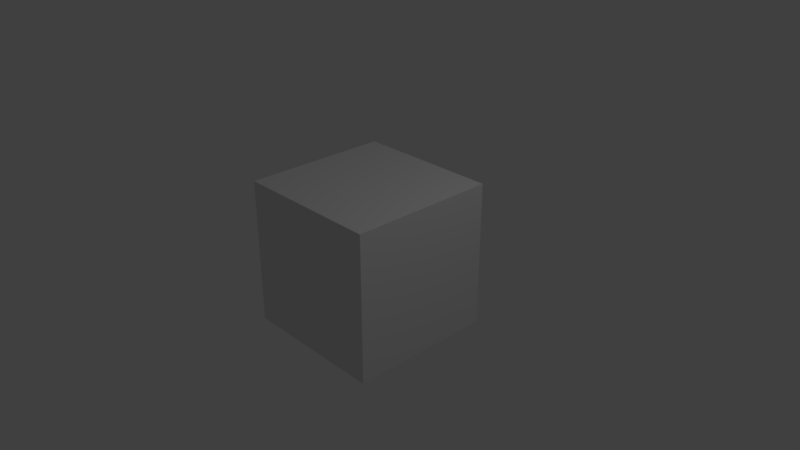 # Source: ShapeKey1.blend  (saved by Blender 2.79.0; exported with 4.5.12 LTS)
import bpy
from mathutils import Matrix  # noqa: F401  (used for matrix-valued properties, if any)

bpy.ops.wm.read_factory_settings(use_empty=True)
scene = bpy.context.scene
scene.name = 'Scene'

# ---- collections
col_collection_1 = bpy.data.collections.new('Collection 1'); scene.collection.children.link(col_collection_1)

# ---- materials (node trees are filled in below, after node groups)
mat_material = bpy.data.materials.new('Material')
mat_material.alpha_threshold = 0.0
mat_material.roughness = 0.5
mat_material.line_color = (0.0, 0.0, 0.0, 1.0)

# ---- material node trees

# ---- world
world_world = bpy.data.worlds.new('World'); scene.world = world_world
world_world.color = (0.05088, 0.05088, 0.05088)
world_world.use_sun_shadow = False
world_world.sun_shadow_jitter_overblur = 0.0
world_world.cycles.sampling_method = 'MANUAL'

# ---- cameras
cam_camera = bpy.data.cameras.new('Camera')
cam_camera.clip_end = 100.0
cam_camera.lens = 35.0
cam_camera.sensor_width = 32.0
cam_camera.sensor_height = 18.0
cam_camera.ortho_scale = 7.314
cam_camera.dof.focus_distance = 0.0

# ---- lights
light_lamp = bpy.data.lights.new('Lamp', 'POINT')
light_lamp.transmission_factor = 0.0
light_lamp.cutoff_distance = 30.0
light_lamp.energy = 100.0
light_lamp.shadow_buffer_clip_start = 1.001
light_lamp.shadow_soft_size = 0.1
light_lamp.shadow_maximum_resolution = 0.006
light_lamp.use_absolute_resolution = True

# ---- meshes
me_cube = bpy.data.meshes.new('Cube')
me_cube.from_pydata([(1.0, 1.0, -1.0), (1.0, -1.0, -1.0), (-1.0, -1.0, -1.0), (-1.0, 1.0, -1.0), (1.0, 1.0, 1.0), (1.0, -1.0, 1.0), (-1.0, -1.0, 1.0), (-1.0, 1.0, 1.0)], [], [(0, 1, 2, 3), (4, 7, 6, 5), (0, 4, 5, 1), (1, 5, 6, 2), (2, 6, 7, 3), (4, 0, 3, 7)])
me_cube.materials.append(mat_material)
me_cube.use_remesh_preserve_volume = False
me_cube.use_remesh_preserve_attributes = False
me_cube.use_mirror_vertex_groups = False
me_cube.update()

# ---- objects
ob_cube = bpy.data.objects.new('Cube', me_cube)
ob_lamp = bpy.data.objects.new('Lamp', light_lamp)
ob_camera = bpy.data.objects.new('Camera', cam_camera)

# ---- transforms, parenting, visibility, modifiers, constraints
ob_cube.location = (0.0, 0.0, 0.0)
ob_cube.lock_rotations_4d = False
ob_cube.empty_display_type = 'ARROWS'
ob_cube.lineart.crease_threshold = 0.0
ob_lamp.location = (4.076, 1.005, 5.904)
ob_lamp.rotation_euler = (0.6503, 0.05522, 1.866)
ob_lamp.lock_rotations_4d = False
ob_lamp.empty_display_type = 'ARROWS'
ob_lamp.color = (0.0, 0.0, 0.0, 0.0)
ob_lamp.lineart.crease_threshold = 0.0
ob_camera.location = (7.481, -6.508, 5.344)
ob_camera.rotation_euler = (1.109, 0.0, 0.8149)
ob_camera.lock_rotations_4d = False
ob_camera.empty_display_type = 'ARROWS'
ob_camera.color = (0.0, 0.0, 0.0, 0.0)
ob_camera.display_type = 'WIRE'
ob_camera.lineart.crease_threshold = 0.0

# ---- collection membership
col_collection_1.objects.link(ob_cube)
col_collection_1.objects.link(ob_lamp)
col_collection_1.objects.link(ob_camera)

# ---- scene / render settings (as saved in the file)
scene.camera = ob_camera
scene.frame_start = 1; scene.frame_end = 100; scene.frame_set(1)
scene.render.engine = 'CYCLES'
scene.render.resolution_percentage = 50
scene.render.dither_intensity = 0.0
scene.cycles.use_denoising = False
scene.cycles.samples = 128
scene.cycles.sampling_pattern = 'TABULATED_SOBOL'
scene.cycles.use_adaptive_sampling = False
scene.cycles.use_light_tree = False
scene.cycles.blur_glossy = 0.0
scene.cycles.sample_clamp_indirect = 0.0
scene.view_settings.view_transform = 'Standard'
bpy.context.view_layer.update()
